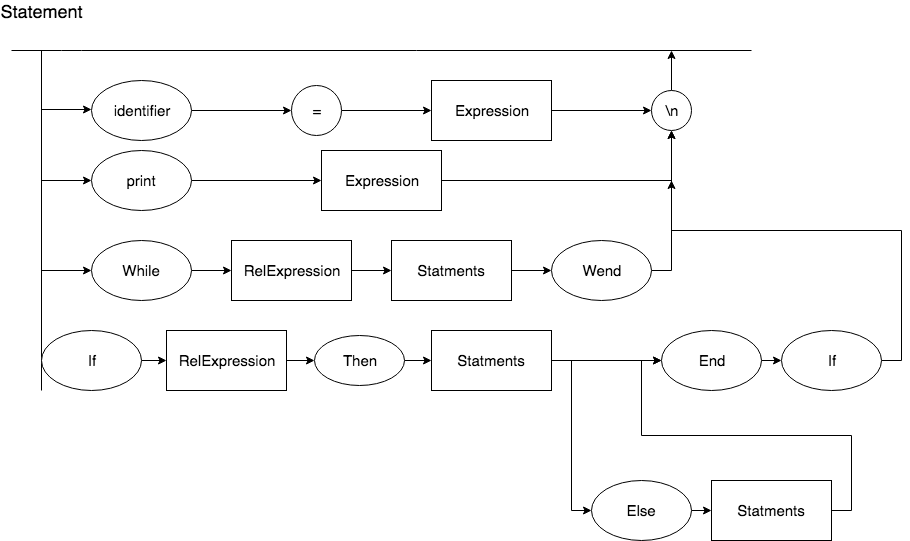

The diagram above was exported from draw.io. Its source (the exported page's mxGraphModel, read from the mxfile embedded in the PNG):
<mxGraphModel dx="1158" dy="726" grid="1" gridSize="10" guides="1" tooltips="1" connect="1" arrows="1" fold="1" page="1" pageScale="1" pageWidth="827" pageHeight="1169" math="0" shadow="0">
  <root>
    <mxCell id="0" />
    <mxCell id="1" parent="0" />
    <mxCell id="ZRuTbi7Z0mEkKo0bF6F5-1" value="" style="endArrow=none;html=1;" edge="1" parent="1">
      <mxGeometry width="50" height="50" relative="1" as="geometry">
        <mxPoint x="20" y="70" as="sourcePoint" />
        <mxPoint x="760" y="70" as="targetPoint" />
        <Array as="points">
          <mxPoint x="80" y="70" />
        </Array>
      </mxGeometry>
    </mxCell>
    <mxCell id="ZRuTbi7Z0mEkKo0bF6F5-5" style="edgeStyle=orthogonalEdgeStyle;rounded=0;orthogonalLoop=1;jettySize=auto;html=1;exitX=1;exitY=0.5;exitDx=0;exitDy=0;entryX=0;entryY=0.5;entryDx=0;entryDy=0;" edge="1" parent="1" source="ZRuTbi7Z0mEkKo0bF6F5-2" target="ZRuTbi7Z0mEkKo0bF6F5-4">
      <mxGeometry relative="1" as="geometry" />
    </mxCell>
    <mxCell id="ZRuTbi7Z0mEkKo0bF6F5-2" value="&lt;font style=&quot;font-size: 15px&quot;&gt;identifier&lt;/font&gt;" style="ellipse;whiteSpace=wrap;html=1;" vertex="1" parent="1">
      <mxGeometry x="100" y="100" width="100" height="60" as="geometry" />
    </mxCell>
    <mxCell id="ZRuTbi7Z0mEkKo0bF6F5-8" style="edgeStyle=orthogonalEdgeStyle;rounded=0;orthogonalLoop=1;jettySize=auto;html=1;exitX=1;exitY=0.5;exitDx=0;exitDy=0;entryX=0;entryY=0.5;entryDx=0;entryDy=0;" edge="1" parent="1" source="ZRuTbi7Z0mEkKo0bF6F5-3" target="ZRuTbi7Z0mEkKo0bF6F5-7">
      <mxGeometry relative="1" as="geometry" />
    </mxCell>
    <mxCell id="ZRuTbi7Z0mEkKo0bF6F5-3" value="&lt;font style=&quot;font-size: 15px&quot;&gt;Expression&lt;/font&gt;" style="rounded=0;whiteSpace=wrap;html=1;" vertex="1" parent="1">
      <mxGeometry x="440" y="100" width="120" height="60" as="geometry" />
    </mxCell>
    <mxCell id="ZRuTbi7Z0mEkKo0bF6F5-6" style="edgeStyle=orthogonalEdgeStyle;rounded=0;orthogonalLoop=1;jettySize=auto;html=1;exitX=1;exitY=0.5;exitDx=0;exitDy=0;entryX=0;entryY=0.5;entryDx=0;entryDy=0;" edge="1" parent="1" source="ZRuTbi7Z0mEkKo0bF6F5-4" target="ZRuTbi7Z0mEkKo0bF6F5-3">
      <mxGeometry relative="1" as="geometry" />
    </mxCell>
    <mxCell id="ZRuTbi7Z0mEkKo0bF6F5-4" value="&lt;font style=&quot;font-size: 15px&quot;&gt;=&lt;/font&gt;" style="ellipse;whiteSpace=wrap;html=1;aspect=fixed;" vertex="1" parent="1">
      <mxGeometry x="300" y="105" width="50" height="50" as="geometry" />
    </mxCell>
    <mxCell id="ZRuTbi7Z0mEkKo0bF6F5-9" style="edgeStyle=orthogonalEdgeStyle;rounded=0;orthogonalLoop=1;jettySize=auto;html=1;exitX=0.5;exitY=0;exitDx=0;exitDy=0;" edge="1" parent="1" source="ZRuTbi7Z0mEkKo0bF6F5-7">
      <mxGeometry relative="1" as="geometry">
        <mxPoint x="680" y="70" as="targetPoint" />
      </mxGeometry>
    </mxCell>
    <mxCell id="ZRuTbi7Z0mEkKo0bF6F5-7" value="&lt;font style=&quot;font-size: 15px&quot;&gt;\n&lt;/font&gt;" style="ellipse;whiteSpace=wrap;html=1;aspect=fixed;" vertex="1" parent="1">
      <mxGeometry x="660" y="110" width="40" height="40" as="geometry" />
    </mxCell>
    <mxCell id="ZRuTbi7Z0mEkKo0bF6F5-10" value="" style="endArrow=none;html=1;" edge="1" parent="1">
      <mxGeometry width="50" height="50" relative="1" as="geometry">
        <mxPoint x="50" y="410" as="sourcePoint" />
        <mxPoint x="50" y="70" as="targetPoint" />
      </mxGeometry>
    </mxCell>
    <mxCell id="ZRuTbi7Z0mEkKo0bF6F5-11" value="" style="endArrow=classic;html=1;" edge="1" parent="1">
      <mxGeometry width="50" height="50" relative="1" as="geometry">
        <mxPoint x="50" y="129" as="sourcePoint" />
        <mxPoint x="100" y="129" as="targetPoint" />
      </mxGeometry>
    </mxCell>
    <mxCell id="ZRuTbi7Z0mEkKo0bF6F5-12" value="" style="endArrow=classic;html=1;" edge="1" parent="1">
      <mxGeometry width="50" height="50" relative="1" as="geometry">
        <mxPoint x="50" y="200" as="sourcePoint" />
        <mxPoint x="100" y="200" as="targetPoint" />
      </mxGeometry>
    </mxCell>
    <mxCell id="ZRuTbi7Z0mEkKo0bF6F5-15" style="edgeStyle=orthogonalEdgeStyle;rounded=0;orthogonalLoop=1;jettySize=auto;html=1;exitX=1;exitY=0.5;exitDx=0;exitDy=0;entryX=0;entryY=0.5;entryDx=0;entryDy=0;" edge="1" parent="1" source="ZRuTbi7Z0mEkKo0bF6F5-13" target="ZRuTbi7Z0mEkKo0bF6F5-14">
      <mxGeometry relative="1" as="geometry" />
    </mxCell>
    <mxCell id="ZRuTbi7Z0mEkKo0bF6F5-13" value="&lt;font style=&quot;font-size: 15px&quot;&gt;print&lt;br&gt;&lt;/font&gt;" style="ellipse;whiteSpace=wrap;html=1;" vertex="1" parent="1">
      <mxGeometry x="100" y="170" width="100" height="60" as="geometry" />
    </mxCell>
    <mxCell id="ZRuTbi7Z0mEkKo0bF6F5-16" style="edgeStyle=orthogonalEdgeStyle;rounded=0;orthogonalLoop=1;jettySize=auto;html=1;exitX=1;exitY=0.5;exitDx=0;exitDy=0;entryX=0.5;entryY=1;entryDx=0;entryDy=0;" edge="1" parent="1" source="ZRuTbi7Z0mEkKo0bF6F5-14" target="ZRuTbi7Z0mEkKo0bF6F5-7">
      <mxGeometry relative="1" as="geometry" />
    </mxCell>
    <mxCell id="ZRuTbi7Z0mEkKo0bF6F5-14" value="&lt;font style=&quot;font-size: 15px&quot;&gt;Expression&lt;/font&gt;" style="rounded=0;whiteSpace=wrap;html=1;" vertex="1" parent="1">
      <mxGeometry x="330" y="170" width="120" height="60" as="geometry" />
    </mxCell>
    <mxCell id="ZRuTbi7Z0mEkKo0bF6F5-17" value="" style="endArrow=classic;html=1;" edge="1" parent="1">
      <mxGeometry width="50" height="50" relative="1" as="geometry">
        <mxPoint x="50" y="290" as="sourcePoint" />
        <mxPoint x="100" y="290" as="targetPoint" />
      </mxGeometry>
    </mxCell>
    <mxCell id="ZRuTbi7Z0mEkKo0bF6F5-18" style="edgeStyle=orthogonalEdgeStyle;rounded=0;orthogonalLoop=1;jettySize=auto;html=1;exitX=1;exitY=0.5;exitDx=0;exitDy=0;entryX=0;entryY=0.5;entryDx=0;entryDy=0;" edge="1" parent="1" source="ZRuTbi7Z0mEkKo0bF6F5-19" target="ZRuTbi7Z0mEkKo0bF6F5-20">
      <mxGeometry relative="1" as="geometry" />
    </mxCell>
    <mxCell id="ZRuTbi7Z0mEkKo0bF6F5-19" value="&lt;font style=&quot;font-size: 15px&quot;&gt;While&lt;br&gt;&lt;/font&gt;" style="ellipse;whiteSpace=wrap;html=1;" vertex="1" parent="1">
      <mxGeometry x="100" y="260" width="100" height="60" as="geometry" />
    </mxCell>
    <mxCell id="ZRuTbi7Z0mEkKo0bF6F5-22" style="edgeStyle=orthogonalEdgeStyle;rounded=0;orthogonalLoop=1;jettySize=auto;html=1;exitX=1;exitY=0.5;exitDx=0;exitDy=0;entryX=0;entryY=0.5;entryDx=0;entryDy=0;" edge="1" parent="1" source="ZRuTbi7Z0mEkKo0bF6F5-20" target="ZRuTbi7Z0mEkKo0bF6F5-21">
      <mxGeometry relative="1" as="geometry" />
    </mxCell>
    <mxCell id="ZRuTbi7Z0mEkKo0bF6F5-20" value="&lt;font style=&quot;font-size: 15px&quot;&gt;RelExpression&lt;/font&gt;" style="rounded=0;whiteSpace=wrap;html=1;" vertex="1" parent="1">
      <mxGeometry x="240" y="260" width="120" height="60" as="geometry" />
    </mxCell>
    <mxCell id="ZRuTbi7Z0mEkKo0bF6F5-24" style="edgeStyle=orthogonalEdgeStyle;rounded=0;orthogonalLoop=1;jettySize=auto;html=1;exitX=1;exitY=0.5;exitDx=0;exitDy=0;entryX=0;entryY=0.5;entryDx=0;entryDy=0;" edge="1" parent="1" source="ZRuTbi7Z0mEkKo0bF6F5-21" target="ZRuTbi7Z0mEkKo0bF6F5-23">
      <mxGeometry relative="1" as="geometry" />
    </mxCell>
    <mxCell id="ZRuTbi7Z0mEkKo0bF6F5-21" value="&lt;font style=&quot;font-size: 15px&quot;&gt;Statments&lt;/font&gt;" style="rounded=0;whiteSpace=wrap;html=1;" vertex="1" parent="1">
      <mxGeometry x="400" y="260" width="120" height="60" as="geometry" />
    </mxCell>
    <mxCell id="ZRuTbi7Z0mEkKo0bF6F5-50" style="edgeStyle=orthogonalEdgeStyle;rounded=0;orthogonalLoop=1;jettySize=auto;html=1;exitX=1;exitY=0.5;exitDx=0;exitDy=0;" edge="1" parent="1" source="ZRuTbi7Z0mEkKo0bF6F5-23">
      <mxGeometry relative="1" as="geometry">
        <mxPoint x="680" y="200" as="targetPoint" />
      </mxGeometry>
    </mxCell>
    <mxCell id="ZRuTbi7Z0mEkKo0bF6F5-23" value="&lt;font style=&quot;font-size: 15px&quot;&gt;Wend&lt;br&gt;&lt;/font&gt;" style="ellipse;whiteSpace=wrap;html=1;" vertex="1" parent="1">
      <mxGeometry x="560" y="260" width="100" height="60" as="geometry" />
    </mxCell>
    <mxCell id="ZRuTbi7Z0mEkKo0bF6F5-31" style="edgeStyle=orthogonalEdgeStyle;rounded=0;orthogonalLoop=1;jettySize=auto;html=1;exitX=1;exitY=0.5;exitDx=0;exitDy=0;entryX=0;entryY=0.5;entryDx=0;entryDy=0;" edge="1" parent="1" source="ZRuTbi7Z0mEkKo0bF6F5-32" target="ZRuTbi7Z0mEkKo0bF6F5-34">
      <mxGeometry relative="1" as="geometry" />
    </mxCell>
    <mxCell id="ZRuTbi7Z0mEkKo0bF6F5-32" value="&lt;font style=&quot;font-size: 15px&quot;&gt;If&lt;br&gt;&lt;/font&gt;" style="ellipse;whiteSpace=wrap;html=1;" vertex="1" parent="1">
      <mxGeometry x="50" y="350" width="100" height="60" as="geometry" />
    </mxCell>
    <mxCell id="ZRuTbi7Z0mEkKo0bF6F5-42" style="edgeStyle=orthogonalEdgeStyle;rounded=0;orthogonalLoop=1;jettySize=auto;html=1;exitX=1;exitY=0.5;exitDx=0;exitDy=0;entryX=0;entryY=0.5;entryDx=0;entryDy=0;" edge="1" parent="1" source="ZRuTbi7Z0mEkKo0bF6F5-34" target="ZRuTbi7Z0mEkKo0bF6F5-39">
      <mxGeometry relative="1" as="geometry" />
    </mxCell>
    <mxCell id="ZRuTbi7Z0mEkKo0bF6F5-34" value="&lt;font style=&quot;font-size: 15px&quot;&gt;RelExpression&lt;/font&gt;" style="rounded=0;whiteSpace=wrap;html=1;" vertex="1" parent="1">
      <mxGeometry x="175" y="350" width="120" height="60" as="geometry" />
    </mxCell>
    <mxCell id="ZRuTbi7Z0mEkKo0bF6F5-55" style="edgeStyle=orthogonalEdgeStyle;rounded=0;orthogonalLoop=1;jettySize=auto;html=1;exitX=1;exitY=0.5;exitDx=0;exitDy=0;" edge="1" parent="1" source="ZRuTbi7Z0mEkKo0bF6F5-36">
      <mxGeometry relative="1" as="geometry">
        <mxPoint x="670" y="380" as="targetPoint" />
      </mxGeometry>
    </mxCell>
    <mxCell id="ZRuTbi7Z0mEkKo0bF6F5-56" style="edgeStyle=orthogonalEdgeStyle;rounded=0;orthogonalLoop=1;jettySize=auto;html=1;exitX=1;exitY=0.5;exitDx=0;exitDy=0;entryX=0;entryY=0.5;entryDx=0;entryDy=0;" edge="1" parent="1" source="ZRuTbi7Z0mEkKo0bF6F5-36" target="ZRuTbi7Z0mEkKo0bF6F5-46">
      <mxGeometry relative="1" as="geometry" />
    </mxCell>
    <mxCell id="ZRuTbi7Z0mEkKo0bF6F5-36" value="&lt;font style=&quot;font-size: 15px&quot;&gt;Statments&lt;/font&gt;" style="rounded=0;whiteSpace=wrap;html=1;" vertex="1" parent="1">
      <mxGeometry x="440" y="350" width="120" height="60" as="geometry" />
    </mxCell>
    <mxCell id="ZRuTbi7Z0mEkKo0bF6F5-43" style="edgeStyle=orthogonalEdgeStyle;rounded=0;orthogonalLoop=1;jettySize=auto;html=1;exitX=1;exitY=0.5;exitDx=0;exitDy=0;entryX=0;entryY=0.5;entryDx=0;entryDy=0;" edge="1" parent="1" source="ZRuTbi7Z0mEkKo0bF6F5-39" target="ZRuTbi7Z0mEkKo0bF6F5-36">
      <mxGeometry relative="1" as="geometry" />
    </mxCell>
    <mxCell id="ZRuTbi7Z0mEkKo0bF6F5-39" value="&lt;font style=&quot;font-size: 15px&quot;&gt;Then&lt;/font&gt;" style="ellipse;whiteSpace=wrap;html=1;" vertex="1" parent="1">
      <mxGeometry x="322.5" y="355" width="90" height="50" as="geometry" />
    </mxCell>
    <mxCell id="ZRuTbi7Z0mEkKo0bF6F5-52" style="edgeStyle=orthogonalEdgeStyle;rounded=0;orthogonalLoop=1;jettySize=auto;html=1;exitX=1;exitY=0.5;exitDx=0;exitDy=0;entryX=0.5;entryY=1;entryDx=0;entryDy=0;" edge="1" parent="1" source="ZRuTbi7Z0mEkKo0bF6F5-44" target="ZRuTbi7Z0mEkKo0bF6F5-7">
      <mxGeometry relative="1" as="geometry" />
    </mxCell>
    <mxCell id="ZRuTbi7Z0mEkKo0bF6F5-44" value="&lt;font style=&quot;font-size: 15px&quot;&gt;If&lt;br&gt;&lt;/font&gt;" style="ellipse;whiteSpace=wrap;html=1;" vertex="1" parent="1">
      <mxGeometry x="790" y="350" width="100" height="60" as="geometry" />
    </mxCell>
    <mxCell id="ZRuTbi7Z0mEkKo0bF6F5-49" style="edgeStyle=orthogonalEdgeStyle;rounded=0;orthogonalLoop=1;jettySize=auto;html=1;exitX=1;exitY=0.5;exitDx=0;exitDy=0;entryX=0;entryY=0.5;entryDx=0;entryDy=0;" edge="1" parent="1" source="ZRuTbi7Z0mEkKo0bF6F5-45" target="ZRuTbi7Z0mEkKo0bF6F5-44">
      <mxGeometry relative="1" as="geometry" />
    </mxCell>
    <mxCell id="ZRuTbi7Z0mEkKo0bF6F5-45" value="&lt;font style=&quot;font-size: 15px&quot;&gt;End&lt;br&gt;&lt;/font&gt;" style="ellipse;whiteSpace=wrap;html=1;" vertex="1" parent="1">
      <mxGeometry x="670" y="350" width="100" height="60" as="geometry" />
    </mxCell>
    <mxCell id="ZRuTbi7Z0mEkKo0bF6F5-53" style="edgeStyle=orthogonalEdgeStyle;rounded=0;orthogonalLoop=1;jettySize=auto;html=1;exitX=1;exitY=0.5;exitDx=0;exitDy=0;entryX=0;entryY=0.5;entryDx=0;entryDy=0;" edge="1" parent="1" source="ZRuTbi7Z0mEkKo0bF6F5-46" target="ZRuTbi7Z0mEkKo0bF6F5-47">
      <mxGeometry relative="1" as="geometry" />
    </mxCell>
    <mxCell id="ZRuTbi7Z0mEkKo0bF6F5-46" value="&lt;font style=&quot;font-size: 15px&quot;&gt;Else&lt;br&gt;&lt;/font&gt;" style="ellipse;whiteSpace=wrap;html=1;" vertex="1" parent="1">
      <mxGeometry x="600" y="500" width="100" height="60" as="geometry" />
    </mxCell>
    <mxCell id="ZRuTbi7Z0mEkKo0bF6F5-51" style="edgeStyle=orthogonalEdgeStyle;rounded=0;orthogonalLoop=1;jettySize=auto;html=1;exitX=1;exitY=0.5;exitDx=0;exitDy=0;entryX=0;entryY=0.5;entryDx=0;entryDy=0;" edge="1" parent="1" source="ZRuTbi7Z0mEkKo0bF6F5-47" target="ZRuTbi7Z0mEkKo0bF6F5-45">
      <mxGeometry relative="1" as="geometry" />
    </mxCell>
    <mxCell id="ZRuTbi7Z0mEkKo0bF6F5-47" value="&lt;font style=&quot;font-size: 15px&quot;&gt;Statments&lt;/font&gt;" style="rounded=0;whiteSpace=wrap;html=1;" vertex="1" parent="1">
      <mxGeometry x="720" y="500" width="120" height="60" as="geometry" />
    </mxCell>
    <mxCell id="ZRuTbi7Z0mEkKo0bF6F5-57" value="&lt;font style=&quot;font-size: 18px&quot;&gt;Statement&lt;/font&gt;" style="text;html=1;strokeColor=none;fillColor=none;align=center;verticalAlign=middle;whiteSpace=wrap;rounded=0;" vertex="1" parent="1">
      <mxGeometry x="30" y="20" width="40" height="20" as="geometry" />
    </mxCell>
  </root>
</mxGraphModel>